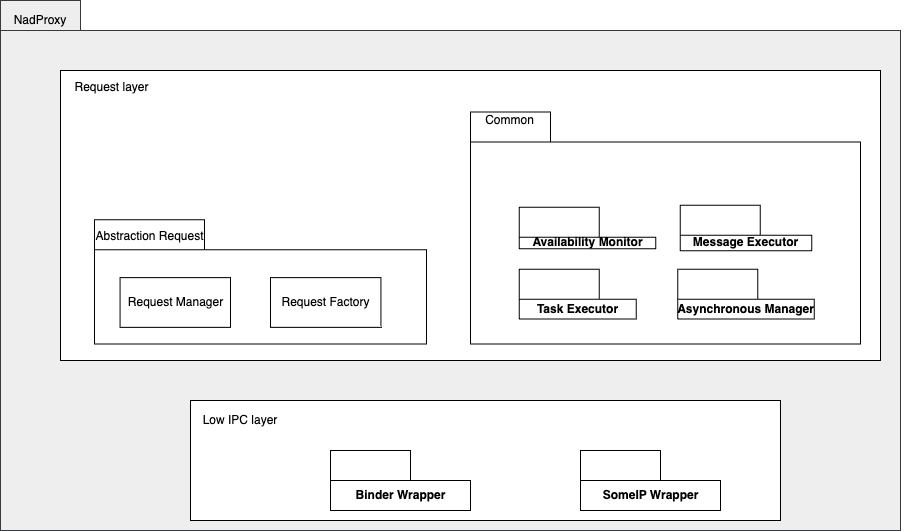

The diagram above was exported from draw.io. Its source (the exported page's mxGraphModel, read from the mxfile embedded in the PNG):
<mxGraphModel dx="1026" dy="658" grid="1" gridSize="10" guides="1" tooltips="1" connect="1" arrows="1" fold="1" page="1" pageScale="1" pageWidth="850" pageHeight="1100" math="0" shadow="0">
  <root>
    <mxCell id="0" />
    <mxCell id="1" parent="0" />
    <mxCell id="0jfvfCZB1g9kh5apFzZK-11" style="edgeStyle=orthogonalEdgeStyle;rounded=0;orthogonalLoop=1;jettySize=auto;html=1;entryX=0.002;entryY=0.52;entryDx=0;entryDy=0;entryPerimeter=0;exitX=0.999;exitY=0.59;exitDx=0;exitDy=0;exitPerimeter=0;" parent="1" source="zAolCj1ES43xrOYAV-14-1" target="0jfvfCZB1g9kh5apFzZK-1" edge="1">
      <mxGeometry relative="1" as="geometry">
        <mxPoint x="834" y="566" as="sourcePoint" />
        <Array as="points">
          <mxPoint x="829" y="566" />
        </Array>
      </mxGeometry>
    </mxCell>
    <mxCell id="zAolCj1ES43xrOYAV-14-1" value="" style="shape=folder;fontStyle=1;tabWidth=80;tabHeight=30;tabPosition=left;html=1;boundedLbl=1;fillColor=#eeeeee;strokeColor=#36393d;" parent="1" vertex="1">
      <mxGeometry x="10" y="430" width="900" height="530" as="geometry" />
    </mxCell>
    <mxCell id="zAolCj1ES43xrOYAV-14-2" value="NadProxy" style="text;html=1;strokeColor=none;fillColor=none;align=center;verticalAlign=middle;whiteSpace=wrap;rounded=0;" parent="1" vertex="1">
      <mxGeometry x="30" y="440" width="40" height="20" as="geometry" />
    </mxCell>
    <mxCell id="Uy2T8kzb8adFujIgeDXh-22" value="" style="group" parent="1" vertex="1" connectable="0">
      <mxGeometry x="70" y="500" width="820" height="290" as="geometry" />
    </mxCell>
    <mxCell id="Uy2T8kzb8adFujIgeDXh-1" value="" style="rounded=0;whiteSpace=wrap;html=1;" parent="Uy2T8kzb8adFujIgeDXh-22" vertex="1">
      <mxGeometry width="820" height="290" as="geometry" />
    </mxCell>
    <mxCell id="Uy2T8kzb8adFujIgeDXh-5" value="" style="group" parent="Uy2T8kzb8adFujIgeDXh-22" vertex="1" connectable="0">
      <mxGeometry x="410" y="41.43" width="390" height="232" as="geometry" />
    </mxCell>
    <mxCell id="0jfvfCZB1g9kh5apFzZK-1" value="" style="shape=folder;fontStyle=1;tabWidth=80;tabHeight=30;tabPosition=left;html=1;boundedLbl=1;" parent="Uy2T8kzb8adFujIgeDXh-5" vertex="1">
      <mxGeometry width="390.00000000000006" height="232" as="geometry" />
    </mxCell>
    <mxCell id="0jfvfCZB1g9kh5apFzZK-10" value="Common" style="text;html=1;strokeColor=none;fillColor=none;align=center;verticalAlign=middle;whiteSpace=wrap;rounded=0;" parent="Uy2T8kzb8adFujIgeDXh-5" vertex="1">
      <mxGeometry x="19.500000000000004" width="39.00000000000001" height="16.571428571428573" as="geometry" />
    </mxCell>
    <mxCell id="fkhPY8gq4dQedrN3GQ9H-36" value="Task Executor" style="shape=folder;fontStyle=1;tabWidth=80;tabHeight=30;tabPosition=left;html=1;boundedLbl=1;" parent="Uy2T8kzb8adFujIgeDXh-5" vertex="1">
      <mxGeometry x="48.75000000000001" y="157.42857142857142" width="117.00000000000001" height="49.71428571428571" as="geometry" />
    </mxCell>
    <mxCell id="fkhPY8gq4dQedrN3GQ9H-37" value="Asynchronous Manager" style="shape=folder;fontStyle=1;tabWidth=80;tabHeight=30;tabPosition=left;html=1;boundedLbl=1;" parent="Uy2T8kzb8adFujIgeDXh-5" vertex="1">
      <mxGeometry x="207.1875" y="157.42857142857142" width="136.50000000000003" height="49.71428571428571" as="geometry" />
    </mxCell>
    <mxCell id="fkhPY8gq4dQedrN3GQ9H-38" value="Availability Monitor" style="shape=folder;fontStyle=1;tabWidth=80;tabHeight=30;tabPosition=left;html=1;boundedLbl=1;" parent="Uy2T8kzb8adFujIgeDXh-5" vertex="1">
      <mxGeometry x="48.75000000000001" y="95.28571428571428" width="136.50000000000003" height="41.42857142857142" as="geometry" />
    </mxCell>
    <mxCell id="fkhPY8gq4dQedrN3GQ9H-39" value="Message Executor" style="shape=folder;fontStyle=1;tabWidth=80;tabHeight=30;tabPosition=left;html=1;boundedLbl=1;" parent="Uy2T8kzb8adFujIgeDXh-5" vertex="1">
      <mxGeometry x="209.625" y="93.21428571428571" width="131.625" height="45.57142857142857" as="geometry" />
    </mxCell>
    <mxCell id="Uy2T8kzb8adFujIgeDXh-6" value="Request layer" style="text;html=1;strokeColor=none;fillColor=none;align=center;verticalAlign=middle;whiteSpace=wrap;rounded=0;" parent="Uy2T8kzb8adFujIgeDXh-22" vertex="1">
      <mxGeometry x="8.51063829787234" y="8.285714285714286" width="85.1063829787234" height="16.571428571428573" as="geometry" />
    </mxCell>
    <mxCell id="Uy2T8kzb8adFujIgeDXh-16" value="" style="shape=folder;fontStyle=1;tabWidth=110;tabHeight=30;tabPosition=left;html=1;boundedLbl=1;fillColor=#ffffff;" parent="Uy2T8kzb8adFujIgeDXh-22" vertex="1">
      <mxGeometry x="34.04255319148936" y="149.1428571428571" width="331.9148936170212" height="124.28571428571428" as="geometry" />
    </mxCell>
    <mxCell id="Uy2T8kzb8adFujIgeDXh-17" value="Abstraction Request" style="text;html=1;strokeColor=none;fillColor=none;align=center;verticalAlign=middle;whiteSpace=wrap;rounded=0;" parent="Uy2T8kzb8adFujIgeDXh-22" vertex="1">
      <mxGeometry x="34.04191489361702" y="157.42857142857142" width="110.63829787234042" height="16.571428571428573" as="geometry" />
    </mxCell>
    <mxCell id="Uy2T8kzb8adFujIgeDXh-18" value="Request Manager" style="html=1;dropTarget=0;" parent="Uy2T8kzb8adFujIgeDXh-22" vertex="1">
      <mxGeometry x="59.57" y="207.14" width="110.43" height="49.71" as="geometry" />
    </mxCell>
    <mxCell id="l7VeJB8GNXYyBZmDeZ_B-1" value="Request Factory" style="html=1;dropTarget=0;" vertex="1" parent="Uy2T8kzb8adFujIgeDXh-22">
      <mxGeometry x="210" y="207.14" width="110.43" height="49.71" as="geometry" />
    </mxCell>
    <mxCell id="fkhPY8gq4dQedrN3GQ9H-7" value="" style="rounded=0;whiteSpace=wrap;html=1;" parent="1" vertex="1">
      <mxGeometry x="200" y="830" width="590" height="120" as="geometry" />
    </mxCell>
    <mxCell id="fkhPY8gq4dQedrN3GQ9H-9" value="Binder Wrapper" style="shape=folder;fontStyle=1;tabWidth=80;tabHeight=30;tabPosition=left;html=1;boundedLbl=1;" parent="1" vertex="1">
      <mxGeometry x="340" y="880" width="140" height="60" as="geometry" />
    </mxCell>
    <mxCell id="fkhPY8gq4dQedrN3GQ9H-10" value="SomeIP Wrapper" style="shape=folder;fontStyle=1;tabWidth=80;tabHeight=30;tabPosition=left;html=1;boundedLbl=1;" parent="1" vertex="1">
      <mxGeometry x="590" y="880" width="140" height="60" as="geometry" />
    </mxCell>
    <mxCell id="fkhPY8gq4dQedrN3GQ9H-11" value="Low IPC layer" style="text;html=1;strokeColor=none;fillColor=none;align=center;verticalAlign=middle;whiteSpace=wrap;rounded=0;" parent="1" vertex="1">
      <mxGeometry x="200" y="840" width="100" height="20" as="geometry" />
    </mxCell>
  </root>
</mxGraphModel>